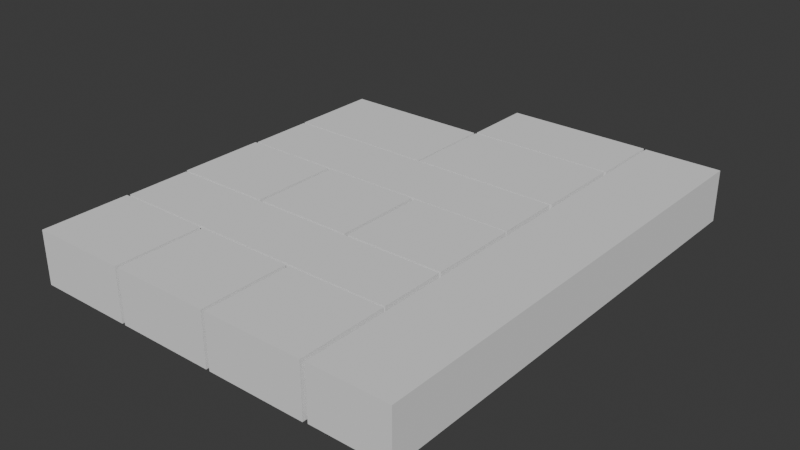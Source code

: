 # Source: hotelplan.blend  (saved by Blender 5.1.30; exported with 4.5.12 LTS)
import bpy
from mathutils import Matrix  # noqa: F401  (used for matrix-valued properties, if any)

bpy.ops.wm.read_factory_settings(use_empty=True)
scene = bpy.context.scene
scene.name = 'Scene'

# ---- collections
col_collection = bpy.data.collections.new('Collection'); scene.collection.children.link(col_collection)

# ---- world
world_world = bpy.data.worlds.new('World'); scene.world = world_world
world_world.use_nodes = True; world_world.node_tree.nodes.clear()
_N = world_world.node_tree.nodes; _L = world_world.node_tree.links
n0 = _N.new('ShaderNodeOutputWorld'); n0.name = 'World Output'; n0.location = (200, 100)
n1 = _N.new('ShaderNodeBackground'); n1.name = 'Background'; n1.location = (-200, 100)
n1.inputs[0].default_value = (0.05088, 0.05088, 0.05088, 1.0)
_L.new(n1.outputs[0], n0.inputs[0])
n0.is_active_output = True
world_world.color = (0.05088, 0.05088, 0.05088)
world_world.sun_shadow_jitter_overblur = 0.0

# ---- meshes
me_cube_001 = bpy.data.meshes.new('Cube.001')
me_cube_001.from_pydata([(-1.0, -1.0, -1.0), (-1.0, -1.0, 1.0), (-1.0, 1.0, -1.0), (-1.0, 1.0, 1.0), (1.0, -1.0, -1.0), (1.0, -1.0, 1.0), (1.0, 1.0, -1.0), (1.0, 1.0, 1.0)], [], [(0, 2, 3, 1), (2, 6, 7, 3), (6, 4, 5, 7), (4, 0, 1, 5), (2, 0, 4, 6), (7, 5, 1, 3)])
_uv = me_cube_001.uv_layers.new(name='UVMap')
_uv.uv.foreach_set('vector', [0.375, 0.0, 0.375, 0.25, 0.625, 0.25, 0.625, 0.0, 0.375, 0.25, 0.375, 0.5, 0.625, 0.5, 0.625, 0.25, 0.375, 0.5, 0.375, 0.75, 0.625, 0.75, 0.625, 0.5, 0.375, 0.75, 0.375, 1.0, 0.625, 1.0, 0.625, 0.75, 0.125, 0.5, 0.125, 0.75, 0.375, 0.75, 0.375, 0.5, 0.625, 0.5, 0.625, 0.75, 0.875, 0.75, 0.875, 0.5])
me_cube_001.update()
me_cube_002 = bpy.data.meshes.new('Cube.002')
me_cube_002.from_pydata([(-1.0, -1.0, -1.0), (-1.0, -1.0, 1.0), (-1.0, 1.0, -1.0), (-1.0, 1.0, 1.0), (1.0, -1.0, -1.0), (1.0, -1.0, 1.0), (1.0, 1.0, -1.0), (1.0, 1.0, 1.0)], [], [(0, 2, 3, 1), (2, 6, 7, 3), (6, 4, 5, 7), (4, 0, 1, 5), (2, 0, 4, 6), (7, 5, 1, 3)])
_uv = me_cube_002.uv_layers.new(name='UVMap')
_uv.uv.foreach_set('vector', [0.375, 0.0, 0.375, 0.25, 0.625, 0.25, 0.625, 0.0, 0.375, 0.25, 0.375, 0.5, 0.625, 0.5, 0.625, 0.25, 0.375, 0.5, 0.375, 0.75, 0.625, 0.75, 0.625, 0.5, 0.375, 0.75, 0.375, 1.0, 0.625, 1.0, 0.625, 0.75, 0.125, 0.5, 0.125, 0.75, 0.375, 0.75, 0.375, 0.5, 0.625, 0.5, 0.625, 0.75, 0.875, 0.75, 0.875, 0.5])
me_cube_002.update()
me_cube_003 = bpy.data.meshes.new('Cube.003')
me_cube_003.from_pydata([(-1.0, -1.0, -1.0), (-1.0, -1.0, 1.0), (-1.0, 1.0, -1.0), (-1.0, 1.0, 1.0), (1.0, -1.0, -1.0), (1.0, -1.0, 1.0), (1.0, 1.0, -1.0), (1.0, 1.0, 1.0)], [], [(0, 2, 3, 1), (2, 6, 7, 3), (6, 4, 5, 7), (4, 0, 1, 5), (2, 0, 4, 6), (7, 5, 1, 3)])
_uv = me_cube_003.uv_layers.new(name='UVMap')
_uv.uv.foreach_set('vector', [0.375, 0.0, 0.375, 0.25, 0.625, 0.25, 0.625, 0.0, 0.375, 0.25, 0.375, 0.5, 0.625, 0.5, 0.625, 0.25, 0.375, 0.5, 0.375, 0.75, 0.625, 0.75, 0.625, 0.5, 0.375, 0.75, 0.375, 1.0, 0.625, 1.0, 0.625, 0.75, 0.125, 0.5, 0.125, 0.75, 0.375, 0.75, 0.375, 0.5, 0.625, 0.5, 0.625, 0.75, 0.875, 0.75, 0.875, 0.5])
me_cube_003.update()
me_cube_004 = bpy.data.meshes.new('Cube.004')
me_cube_004.from_pydata([(-1.0, -1.0, -1.0), (-1.0, -1.0, 1.0), (-1.0, 1.0, -1.0), (-1.0, 1.0, 1.0), (1.0, -1.0, -1.0), (1.0, -1.0, 1.0), (1.0, 1.0, -1.0), (1.0, 1.0, 1.0)], [], [(0, 2, 3, 1), (2, 6, 7, 3), (6, 4, 5, 7), (4, 0, 1, 5), (2, 0, 4, 6), (7, 5, 1, 3)])
_uv = me_cube_004.uv_layers.new(name='UVMap')
_uv.uv.foreach_set('vector', [0.375, 0.0, 0.375, 0.25, 0.625, 0.25, 0.625, 0.0, 0.375, 0.25, 0.375, 0.5, 0.625, 0.5, 0.625, 0.25, 0.375, 0.5, 0.375, 0.75, 0.625, 0.75, 0.625, 0.5, 0.375, 0.75, 0.375, 1.0, 0.625, 1.0, 0.625, 0.75, 0.125, 0.5, 0.125, 0.75, 0.375, 0.75, 0.375, 0.5, 0.625, 0.5, 0.625, 0.75, 0.875, 0.75, 0.875, 0.5])
me_cube_004.update()
me_cube_005 = bpy.data.meshes.new('Cube.005')
me_cube_005.from_pydata([(-1.0, -1.0, -1.0), (-1.0, -1.0, 1.0), (-1.0, 1.0, -1.0), (-1.0, 1.0, 1.0), (1.0, -1.0, -1.0), (1.0, -1.0, 1.0), (1.0, 1.0, -1.0), (1.0, 1.0, 1.0), (0.3333, 1.0, -1.0), (-0.3333, 1.0, -1.0), (-0.3333, 1.0, 1.0), (0.3333, 1.0, 1.0), (-0.3333, -1.0, -1.0), (0.3333, -1.0, -1.0), (0.3333, -1.0, 1.0), (-0.3333, -1.0, 1.0), (-1.0, -1.0, 0.5344), (-1.0, 1.0, 0.5344), (1.0, 1.0, 0.5344), (1.0, -1.0, 0.5344), (0.3333, -1.0, 0.5344), (-0.3333, -1.0, 0.5344), (-0.3333, 1.0, 0.5344), (0.3333, 1.0, 0.5344), (-3.054, -2.511, -0.9883), (-3.054, -2.511, 0.9883), (-3.054, -1.043, -0.9883), (-3.054, -1.043, 0.9883), (3.065, -2.511, -0.9883), (3.065, -2.511, 0.9883), (3.065, -1.043, -0.9883), (3.065, -1.043, 0.9883), (1.025, -1.043, -0.9883), (-1.015, -1.043, -0.9883), (-1.015, -1.043, 0.9883), (1.025, -1.043, 0.9883), (-1.015, -2.511, -0.9883), (1.025, -2.511, -0.9883), (1.025, -2.511, 0.9883), (-1.015, -2.511, 0.9883), (0.3321, -1.043, -0.9883), (-0.3308, -1.043, -0.9883), (-0.3348, -1.043, 0.9883), (0.3451, -1.043, 0.9883), (-0.3348, -2.511, -0.9883), (0.3451, -2.511, -0.9883), (0.3451, -2.511, 0.9883), (-0.3348, -2.511, 0.9883), (-3.054, -2.511, 0.5344), (-3.054, -1.043, 0.5344), (3.065, -1.043, 0.5344), (3.065, -2.511, 0.5344), (1.025, -2.511, 0.5344), (-1.015, -2.511, 0.5344), (-1.015, -1.043, 0.5344), (1.025, -1.043, 0.5344), (-0.3348, -1.043, 0.5344), (0.3451, -1.043, 0.5344), (0.3451, -2.511, 0.5344), (-0.3348, -2.511, 0.5344)], [], [(16, 17, 3, 1), (23, 18, 7, 11), (18, 19, 5, 7), (21, 16, 1, 15), (8, 13, 4, 6), (10, 15, 1, 3), (7, 5, 14, 11), (11, 14, 15, 10), (2, 0, 12, 9), (9, 12, 13, 8), (19, 20, 14, 5), (20, 21, 15, 14), (17, 22, 10, 3), (22, 23, 11, 10), (9, 8, 23, 22), (2, 9, 22, 17), (4, 13, 20, 19), (12, 0, 16, 21), (6, 4, 19, 18), (8, 6, 18, 23), (0, 2, 17, 16), (48, 49, 27, 25), (55, 50, 31, 35), (50, 51, 29, 31), (53, 48, 25, 39), (32, 37, 28, 30), (34, 39, 25, 27), (31, 29, 38, 35), (42, 47, 39, 34), (26, 24, 36, 33), (40, 45, 37, 32), (51, 52, 38, 29), (59, 53, 39, 47), (49, 54, 34, 27), (57, 55, 35, 43), (54, 56, 42, 34), (56, 57, 43, 42), (52, 58, 46, 38), (58, 59, 47, 46), (33, 36, 44, 41), (41, 44, 45, 40), (35, 38, 46, 43), (43, 46, 47, 42), (45, 44, 59, 58), (37, 45, 58, 52), (33, 41, 56, 54), (40, 32, 55, 57), (26, 33, 54, 49), (44, 36, 53, 59), (28, 37, 52, 51), (36, 24, 48, 53), (30, 28, 51, 50), (32, 30, 50, 55), (24, 26, 49, 48), (20, 57, 56, 21), (12, 21, 56, 41), (12, 41, 40, 13), (13, 40, 57, 20)])
_uv = me_cube_005.uv_layers.new(name='UVMap')
_uv.uv.foreach_set('vector', [0.5627, 0.0, 0.5627, 0.25, 0.625, 0.25, 0.625, 0.0, 0.5627, 0.4167, 0.5627, 0.5, 0.625, 0.5, 0.625, 0.4167, 0.5627, 0.5, 0.5627, 0.75, 0.625, 0.75, 0.625, 0.5, 0.5627, 0.9167, 0.5627, 1.0, 0.625, 1.0, 0.625, 0.9167, 0.2917, 0.5, 0.2917, 0.75, 0.375, 0.75, 0.375, 0.5, 0.7917, 0.5, 0.7917, 0.75, 0.875, 0.75, 0.875, 0.5, 0.625, 0.5, 0.625, 0.75, 0.7083, 0.75, 0.7083, 0.5, 0.7083, 0.5, 0.7083, 0.75, 0.7917, 0.75, 0.7917, 0.5, 0.125, 0.5, 0.125, 0.75, 0.2083, 0.75, 0.2083, 0.5, 0.2083, 0.5, 0.2083, 0.75, 0.2917, 0.75, 0.2917, 0.5, 0.5627, 0.75, 0.5627, 0.8333, 0.625, 0.8333, 0.625, 0.75, 0.5627, 0.8333, 0.5627, 0.9167, 0.625, 0.9167, 0.625, 0.8333, 0.5627, 0.25, 0.5627, 0.3333, 0.625, 0.3333, 0.625, 0.25, 0.5627, 0.3333, 0.5627, 0.4167, 0.625, 0.4167, 0.625, 0.3333, 0.375, 0.3333, 0.375, 0.4167, 0.5627, 0.4167, 0.5627, 0.3333, 0.375, 0.25, 0.375, 0.3333, 0.5627, 0.3333, 0.5627, 0.25, 0.375, 0.75, 0.375, 0.8333, 0.5627, 0.8333, 0.5627, 0.75, 0.375, 0.9167, 0.375, 1.0, 0.5627, 1.0, 0.5627, 0.9167, 0.375, 0.5, 0.375, 0.75, 0.5627, 0.75, 0.5627, 0.5, 0.375, 0.4167, 0.375, 0.5, 0.5627, 0.5, 0.5627, 0.4167, 0.375, 0.0, 0.375, 0.25, 0.5627, 0.25, 0.5627, 0.0, 0.5625, 0.0, 0.5625, 0.25, 0.625, 0.25, 0.625, 0.0, 0.5625, 0.4167, 0.5625, 0.5, 0.625, 0.5, 0.625, 0.4167, 0.5625, 0.5, 0.5625, 0.75, 0.625, 0.75, 0.625, 0.5, 0.5625, 0.9167, 0.5625, 1.0, 0.625, 1.0, 0.625, 0.9167, 0.2917, 0.5, 0.2917, 0.75, 0.375, 0.75, 0.375, 0.5, 0.7917, 0.5, 0.7917, 0.75, 0.875, 0.75, 0.875, 0.5, 0.625, 0.5, 0.625, 0.75, 0.7083, 0.75, 0.7083, 0.5, 0.7639, 0.5, 0.7639, 0.75, 0.7917, 0.75, 0.7917, 0.5, 0.125, 0.5, 0.125, 0.75, 0.2083, 0.75, 0.2083, 0.5, 0.2639, 0.5, 0.2639, 0.75, 0.2917, 0.75, 0.2917, 0.5, 0.5625, 0.75, 0.5625, 0.8333, 0.625, 0.8333, 0.625, 0.75, 0.5625, 0.8889, 0.5625, 0.9167, 0.625, 0.9167, 0.625, 0.8889, 0.5625, 0.25, 0.5625, 0.3333, 0.625, 0.3333, 0.625, 0.25, 0.5625, 0.3889, 0.5625, 0.4167, 0.625, 0.4167, 0.625, 0.3889, 0.5625, 0.3333, 0.5625, 0.3611, 0.625, 0.3611, 0.625, 0.3333, 0.5625, 0.3611, 0.5625, 0.3889, 0.625, 0.3889, 0.625, 0.3611, 0.5625, 0.8333, 0.5625, 0.8611, 0.625, 0.8611, 0.625, 0.8333, 0.5625, 0.8611, 0.5625, 0.8889, 0.625, 0.8889, 0.625, 0.8611, 0.2083, 0.5, 0.2083, 0.75, 0.2361, 0.75, 0.2361, 0.5, 0.2361, 0.5, 0.2361, 0.75, 0.2639, 0.75, 0.2639, 0.5, 0.7083, 0.5, 0.7083, 0.75, 0.7361, 0.75, 0.7361, 0.5, 0.7361, 0.5, 0.7361, 0.75, 0.7639, 0.75, 0.7639, 0.5, 0.375, 0.8611, 0.375, 0.8889, 0.5625, 0.8889, 0.5625, 0.8611, 0.375, 0.8333, 0.375, 0.8611, 0.5625, 0.8611, 0.5625, 0.8333, 0.375, 0.3333, 0.375, 0.3611, 0.5625, 0.3611, 0.5625, 0.3333, 0.375, 0.3889, 0.375, 0.4167, 0.5625, 0.4167, 0.5625, 0.3889, 0.375, 0.25, 0.375, 0.3333, 0.5625, 0.3333, 0.5625, 0.25, 0.375, 0.8889, 0.375, 0.9167, 0.5625, 0.9167, 0.5625, 0.8889, 0.375, 0.75, 0.375, 0.8333, 0.5625, 0.8333, 0.5625, 0.75, 0.375, 0.9167, 0.375, 1.0, 0.5625, 1.0, 0.5625, 0.9167, 0.375, 0.5, 0.375, 0.75, 0.5625, 0.75, 0.5625, 0.5, 0.375, 0.4167, 0.375, 0.5, 0.5625, 0.5, 0.5625, 0.4167, 0.375, 0.0, 0.375, 0.25, 0.5625, 0.25, 0.5625, 0.0, 0.5627, 0.8333, 0.5625, 0.3889, 0.5625, 0.3611, 0.5627, 0.9167, 0.375, 0.9167, 0.5627, 0.9167, 0.5625, 0.3611, 0.375, 0.3611, 0.375, 0.9167, 0.375, 0.3611, 0.2639, 0.5, 0.2917, 0.75, 0.2917, 0.75, 0.2639, 0.5, 0.5625, 0.3889, 0.5627, 0.8333])
me_cube_005.update()
me_cube_006 = bpy.data.meshes.new('Cube.006')
me_cube_006.from_pydata([(-1.0, -1.0, -1.0), (-1.0, -1.0, 1.0), (-1.0, 1.0, -1.0), (-1.0, 1.0, 1.0), (1.0, -1.0, -1.0), (1.0, -1.0, 1.0), (1.0, 1.0, -1.0), (1.0, 1.0, 1.0)], [], [(0, 2, 3, 1), (2, 6, 7, 3), (6, 4, 5, 7), (4, 0, 1, 5), (2, 0, 4, 6), (7, 5, 1, 3)])
_uv = me_cube_006.uv_layers.new(name='UVMap')
_uv.uv.foreach_set('vector', [0.375, 0.0, 0.375, 0.25, 0.625, 0.25, 0.625, 0.0, 0.375, 0.25, 0.375, 0.5, 0.625, 0.5, 0.625, 0.25, 0.375, 0.5, 0.375, 0.75, 0.625, 0.75, 0.625, 0.5, 0.375, 0.75, 0.375, 1.0, 0.625, 1.0, 0.625, 0.75, 0.125, 0.5, 0.125, 0.75, 0.375, 0.75, 0.375, 0.5, 0.625, 0.5, 0.625, 0.75, 0.875, 0.75, 0.875, 0.5])
me_cube_006.update()
me_cube_008 = bpy.data.meshes.new('Cube.008')
me_cube_008.from_pydata([(-1.0, -1.0, -1.0), (-1.0, -1.0, 1.0), (-1.0, 1.0, -1.0), (-1.0, 1.0, 1.0), (1.0, -1.0, -1.0), (1.0, -1.0, 1.0), (1.0, 1.0, -1.0), (1.0, 1.0, 1.0)], [], [(0, 2, 3, 1), (2, 6, 7, 3), (6, 4, 5, 7), (4, 0, 1, 5), (2, 0, 4, 6), (7, 5, 1, 3)])
_uv = me_cube_008.uv_layers.new(name='UVMap')
_uv.uv.foreach_set('vector', [0.375, 0.0, 0.375, 0.25, 0.625, 0.25, 0.625, 0.0, 0.375, 0.25, 0.375, 0.5, 0.625, 0.5, 0.625, 0.25, 0.375, 0.5, 0.375, 0.75, 0.625, 0.75, 0.625, 0.5, 0.375, 0.75, 0.375, 1.0, 0.625, 1.0, 0.625, 0.75, 0.125, 0.5, 0.125, 0.75, 0.375, 0.75, 0.375, 0.5, 0.625, 0.5, 0.625, 0.75, 0.875, 0.75, 0.875, 0.5])
me_cube_008.update()
me_cube_009 = bpy.data.meshes.new('Cube.009')
me_cube_009.from_pydata([(-1.0, -1.0, -1.0), (-1.0, -1.0, 1.0), (-1.0, 1.0, -1.0), (-1.0, 1.0, 1.0), (1.0, -1.0, -1.0), (1.0, -1.0, 1.0), (1.0, 1.0, -1.0), (1.0, 1.0, 1.0)], [], [(0, 2, 3, 1), (2, 6, 7, 3), (6, 4, 5, 7), (4, 0, 1, 5), (2, 0, 4, 6), (7, 5, 1, 3)])
_uv = me_cube_009.uv_layers.new(name='UVMap')
_uv.uv.foreach_set('vector', [0.375, 0.0, 0.375, 0.25, 0.625, 0.25, 0.625, 0.0, 0.375, 0.25, 0.375, 0.5, 0.625, 0.5, 0.625, 0.25, 0.375, 0.5, 0.375, 0.75, 0.625, 0.75, 0.625, 0.5, 0.375, 0.75, 0.375, 1.0, 0.625, 1.0, 0.625, 0.75, 0.125, 0.5, 0.125, 0.75, 0.375, 0.75, 0.375, 0.5, 0.625, 0.5, 0.625, 0.75, 0.875, 0.75, 0.875, 0.5])
me_cube_009.update()
me_cube_010 = bpy.data.meshes.new('Cube.010')
me_cube_010.from_pydata([(-1.0, -1.0, -1.0), (-1.0, -1.0, 1.0), (-1.0, 1.0, -1.0), (-1.0, 1.0, 1.0), (1.0, -1.0, -1.0), (1.0, -1.0, 1.0), (1.0, 1.0, -1.0), (1.0, 1.0, 1.0)], [], [(0, 2, 3, 1), (2, 6, 7, 3), (6, 4, 5, 7), (4, 0, 1, 5), (2, 0, 4, 6), (7, 5, 1, 3)])
_uv = me_cube_010.uv_layers.new(name='UVMap')
_uv.uv.foreach_set('vector', [0.375, 0.0, 0.375, 0.25, 0.625, 0.25, 0.625, 0.0, 0.375, 0.25, 0.375, 0.5, 0.625, 0.5, 0.625, 0.25, 0.375, 0.5, 0.375, 0.75, 0.625, 0.75, 0.625, 0.5, 0.375, 0.75, 0.375, 1.0, 0.625, 1.0, 0.625, 0.75, 0.125, 0.5, 0.125, 0.75, 0.375, 0.75, 0.375, 0.5, 0.625, 0.5, 0.625, 0.75, 0.875, 0.75, 0.875, 0.5])
me_cube_010.update()
me_cube_011 = bpy.data.meshes.new('Cube.011')
me_cube_011.from_pydata([(-1.0, -1.0, -1.0), (-1.0, -1.0, 1.0), (-1.0, 1.0, -1.0), (-1.0, 1.0, 1.0), (1.0, -1.0, -1.0), (1.0, -1.0, 1.0), (1.0, 1.0, -1.0), (1.0, 1.0, 1.0)], [], [(0, 2, 3, 1), (2, 6, 7, 3), (6, 4, 5, 7), (4, 0, 1, 5), (2, 0, 4, 6), (7, 5, 1, 3)])
_uv = me_cube_011.uv_layers.new(name='UVMap')
_uv.uv.foreach_set('vector', [0.375, 0.0, 0.375, 0.25, 0.625, 0.25, 0.625, 0.0, 0.375, 0.25, 0.375, 0.5, 0.625, 0.5, 0.625, 0.25, 0.375, 0.5, 0.375, 0.75, 0.625, 0.75, 0.625, 0.5, 0.375, 0.75, 0.375, 1.0, 0.625, 1.0, 0.625, 0.75, 0.125, 0.5, 0.125, 0.75, 0.375, 0.75, 0.375, 0.5, 0.625, 0.5, 0.625, 0.75, 0.875, 0.75, 0.875, 0.5])
me_cube_011.update()
me_cube_012 = bpy.data.meshes.new('Cube.012')
me_cube_012.from_pydata([(-1.0, -1.0, -1.0), (-1.0, -1.0, 1.0), (-1.0, 1.0, -1.0), (-1.0, 1.0, 1.0), (1.0, -1.0, -1.0), (1.0, -1.0, 1.0), (1.0, 1.0, -1.0), (1.0, 1.0, 1.0)], [], [(0, 2, 3, 1), (2, 6, 7, 3), (6, 4, 5, 7), (4, 0, 1, 5), (2, 0, 4, 6), (7, 5, 1, 3)])
_uv = me_cube_012.uv_layers.new(name='UVMap')
_uv.uv.foreach_set('vector', [0.375, 0.0, 0.375, 0.25, 0.625, 0.25, 0.625, 0.0, 0.375, 0.25, 0.375, 0.5, 0.625, 0.5, 0.625, 0.25, 0.375, 0.5, 0.375, 0.75, 0.625, 0.75, 0.625, 0.5, 0.375, 0.75, 0.375, 1.0, 0.625, 1.0, 0.625, 0.75, 0.125, 0.5, 0.125, 0.75, 0.375, 0.75, 0.375, 0.5, 0.625, 0.5, 0.625, 0.75, 0.875, 0.75, 0.875, 0.5])
me_cube_012.update()

# ---- objects
ob_empty = bpy.data.objects.new('Empty', None)
ob_cube = bpy.data.objects.new('Cube', me_cube_001)
ob_cube_001 = bpy.data.objects.new('Cube.001', me_cube_002)
ob_cube_002 = bpy.data.objects.new('Cube.002', me_cube_003)
ob_cube_003 = bpy.data.objects.new('Cube.003', me_cube_004)
ob_cube_004 = bpy.data.objects.new('Cube.004', me_cube_005)
ob_cube_005 = bpy.data.objects.new('Cube.005', me_cube_006)
ob_cube_007 = bpy.data.objects.new('Cube.007', me_cube_008)
ob_cube_008 = bpy.data.objects.new('Cube.008', me_cube_009)
ob_cube_009 = bpy.data.objects.new('Cube.009', me_cube_010)
ob_cube_010 = bpy.data.objects.new('Cube.010', me_cube_011)
ob_cube_011 = bpy.data.objects.new('Cube.011', me_cube_012)

# ---- transforms, parenting, visibility, modifiers, constraints
ob_empty.location = (0.0, 0.0, 0.0)
ob_empty.scale = (8.0, 8.0, 8.0)
ob_empty.empty_display_type = 'IMAGE'
ob_empty.empty_display_size = 5.0
ob_empty.empty_image_depth = 'BACK'
ob_empty.show_empty_image_perspective = False
ob_empty.empty_image_side = 'FRONT'
ob_cube.location = (-10.2, -13.66, 1.851)
ob_cube.scale = (3.44, 3.094, 1.871)
ob_cube_001.location = (-3.074, -13.66, 1.851)
ob_cube_001.scale = (3.44, 3.094, 1.871)
ob_cube_002.location = (4.068, -13.66, 1.851)
ob_cube_002.scale = (3.44, 3.094, 1.871)
ob_cube_003.location = (-10.2, -2.604, 1.851)
ob_cube_003.scale = (3.44, 3.094, 1.871)
ob_cube_004.location = (-3.074, -2.604, 1.851)
ob_cube_004.scale = (3.44, 3.094, 1.871)
ob_cube_005.location = (4.068, -2.604, 1.851)
ob_cube_005.scale = (3.44, 3.094, 1.871)
ob_cube_007.location = (-3.057, 2.935, 1.851)
ob_cube_007.scale = (10.52, 2.272, 1.849)
ob_cube_008.location = (-8.316, 8.493, 1.851)
ob_cube_008.scale = (5.31, 3.123, 1.849)
ob_cube_009.location = (2.348, 8.493, 1.851)
ob_cube_009.scale = (5.199, 3.123, 1.849)
ob_cube_010.location = (10.55, 0.02763, 1.851)
ob_cube_010.scale = (2.734, 16.73, 1.849)
ob_cube_011.location = (2.379, 14.29, 1.851)
ob_cube_011.scale = (5.252, 2.509, 1.849)

# ---- collection membership
col_collection.objects.link(ob_empty)
col_collection.objects.link(ob_cube)
col_collection.objects.link(ob_cube_001)
col_collection.objects.link(ob_cube_002)
col_collection.objects.link(ob_cube_003)
col_collection.objects.link(ob_cube_004)
col_collection.objects.link(ob_cube_005)
col_collection.objects.link(ob_cube_007)
col_collection.objects.link(ob_cube_008)
col_collection.objects.link(ob_cube_009)
col_collection.objects.link(ob_cube_010)
col_collection.objects.link(ob_cube_011)

# ---- scene / render settings (as saved in the file)
scene.frame_start = 1; scene.frame_end = 250; scene.frame_set(28)
scene.render.engine = 'BLENDER_EEVEE_NEXT'
scene.render.bake_bias = 0.0
scene.render.bake_samples = 0
scene.cycles.sampling_pattern = 'TABULATED_SOBOL'
scene.eevee.use_volume_custom_range = False
bpy.context.view_layer.update()

# ---- added for rendering (the .blend has no active camera and no usable light): camera, sun
cam_auto = bpy.data.cameras.new('AutoCamera')
cam_auto.lens = 50.0
cam_auto.sensor_width = 36.0
cam_auto.clip_end = 1000.0
ob_auto_camera = bpy.data.objects.new('AutoCamera', cam_auto)
scene.collection.objects.link(ob_auto_camera)
ob_auto_camera.location = (39.7717, -47.9168, 33.8095)
ob_auto_camera.rotation_euler = (1.09748, -7.21219e-08, 0.694738)
scene.camera = ob_auto_camera
light_auto_sun = bpy.data.lights.new('AutoSun', 'SUN')
light_auto_sun.energy = 3.0
light_auto_sun.angle = 0.0523599
ob_auto_sun = bpy.data.objects.new('AutoSun', light_auto_sun)
scene.collection.objects.link(ob_auto_sun)
ob_auto_sun.rotation_euler = (0.872665, 0.174533, 0.523599)
bpy.context.view_layer.update()
